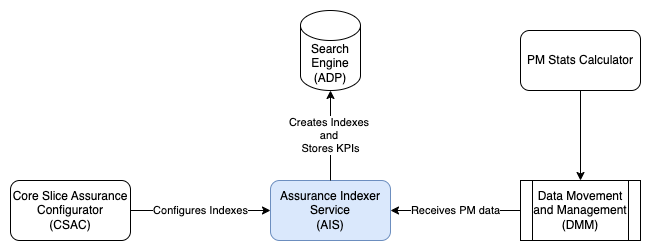

The diagram above was exported from draw.io. Its source (the exported page's mxGraphModel, read from the mxfile embedded in the PNG):
<mxGraphModel dx="892" dy="712" grid="1" gridSize="10" guides="1" tooltips="1" connect="1" arrows="1" fold="1" page="1" pageScale="1" pageWidth="850" pageHeight="1100" math="0" shadow="0">
  <root>
    <mxCell id="0" />
    <mxCell id="1" parent="0" />
    <mxCell id="bpkh_nBhT6GaVjaEkylM-1" value="Core Slice Assurance Configurator&lt;br&gt;(CSAC)" style="rounded=1;whiteSpace=wrap;html=1;" vertex="1" parent="1">
      <mxGeometry x="120" y="290" width="120" height="60" as="geometry" />
    </mxCell>
    <mxCell id="bpkh_nBhT6GaVjaEkylM-2" value="Configures Indexes" style="endArrow=classic;html=1;rounded=0;exitX=1;exitY=0.5;exitDx=0;exitDy=0;" edge="1" parent="1" source="bpkh_nBhT6GaVjaEkylM-1">
      <mxGeometry width="50" height="50" relative="1" as="geometry">
        <mxPoint x="400" y="390" as="sourcePoint" />
        <mxPoint x="380" y="320" as="targetPoint" />
      </mxGeometry>
    </mxCell>
    <mxCell id="bpkh_nBhT6GaVjaEkylM-3" value="Assurance Indexer Service&lt;br&gt;(AIS)" style="rounded=1;whiteSpace=wrap;html=1;fillColor=#dae8fc;strokeColor=#6c8ebf;" vertex="1" parent="1">
      <mxGeometry x="380" y="290" width="120" height="60" as="geometry" />
    </mxCell>
    <mxCell id="bpkh_nBhT6GaVjaEkylM-4" value="Search&lt;br&gt;Engine&lt;br&gt;(ADP)" style="shape=cylinder3;whiteSpace=wrap;html=1;boundedLbl=1;backgroundOutline=1;size=15;" vertex="1" parent="1">
      <mxGeometry x="410" y="120" width="60" height="80" as="geometry" />
    </mxCell>
    <mxCell id="bpkh_nBhT6GaVjaEkylM-5" value="Creates Indexes&amp;nbsp;&lt;br&gt;and&amp;nbsp;&lt;br&gt;Stores KPIs" style="endArrow=classic;html=1;rounded=0;entryX=0.5;entryY=1;entryDx=0;entryDy=0;entryPerimeter=0;exitX=0.5;exitY=0;exitDx=0;exitDy=0;" edge="1" parent="1" source="bpkh_nBhT6GaVjaEkylM-3" target="bpkh_nBhT6GaVjaEkylM-4">
      <mxGeometry width="50" height="50" relative="1" as="geometry">
        <mxPoint x="400" y="390" as="sourcePoint" />
        <mxPoint x="450" y="340" as="targetPoint" />
      </mxGeometry>
    </mxCell>
    <mxCell id="bpkh_nBhT6GaVjaEkylM-6" value="PM Stats Calculator" style="rounded=1;whiteSpace=wrap;html=1;" vertex="1" parent="1">
      <mxGeometry x="630" y="140" width="120" height="60" as="geometry" />
    </mxCell>
    <mxCell id="bpkh_nBhT6GaVjaEkylM-7" value="Receives PM data" style="endArrow=classic;html=1;rounded=0;entryX=1;entryY=0.5;entryDx=0;entryDy=0;exitX=0;exitY=0.5;exitDx=0;exitDy=0;" edge="1" parent="1" source="bpkh_nBhT6GaVjaEkylM-8" target="bpkh_nBhT6GaVjaEkylM-3">
      <mxGeometry width="50" height="50" relative="1" as="geometry">
        <mxPoint x="570" y="320" as="sourcePoint" />
        <mxPoint x="450" y="340" as="targetPoint" />
      </mxGeometry>
    </mxCell>
    <mxCell id="bpkh_nBhT6GaVjaEkylM-8" value="Data Movement and Management&lt;br&gt;(DMM)" style="shape=process;whiteSpace=wrap;html=1;backgroundOutline=1;" vertex="1" parent="1">
      <mxGeometry x="630" y="290" width="120" height="60" as="geometry" />
    </mxCell>
    <mxCell id="bpkh_nBhT6GaVjaEkylM-9" value="" style="endArrow=classic;html=1;rounded=0;exitX=0.5;exitY=1;exitDx=0;exitDy=0;entryX=0.5;entryY=0;entryDx=0;entryDy=0;" edge="1" parent="1" source="bpkh_nBhT6GaVjaEkylM-6" target="bpkh_nBhT6GaVjaEkylM-8">
      <mxGeometry width="50" height="50" relative="1" as="geometry">
        <mxPoint x="460" y="390" as="sourcePoint" />
        <mxPoint x="510" y="340" as="targetPoint" />
      </mxGeometry>
    </mxCell>
  </root>
</mxGraphModel>